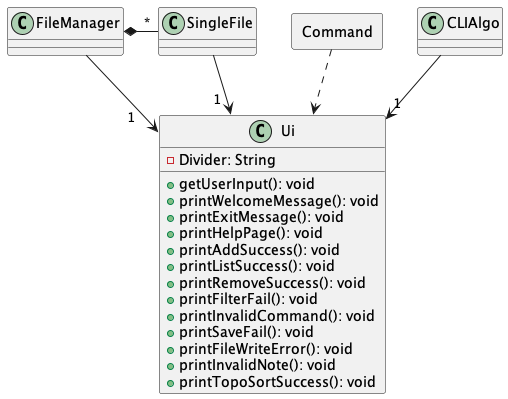

The diagram above was rendered by PlantUML. Its source (embedded in the PNG):
@startuml
'https://plantuml.com/class-diagram

class Ui {
-Divider: String
+getUserInput(): void
+printWelcomeMessage(): void
+printExitMessage(): void
+printHelpPage(): void
+printAddSuccess(): void
+printListSuccess(): void
+printRemoveSuccess(): void
+printFilterFail(): void
+printInvalidCommand(): void
+printSaveFail(): void
+printFileWriteError(): void
+printInvalidNote(): void
+printTopoSortSuccess(): void
}

package Command <<Rectangle>> {
}

CLIAlgo--> "1" Ui

FileManager --> "1    " Ui
FileManager *- "*" SingleFile
SingleFile --> "1  " Ui

Command ..> Ui

@enduml